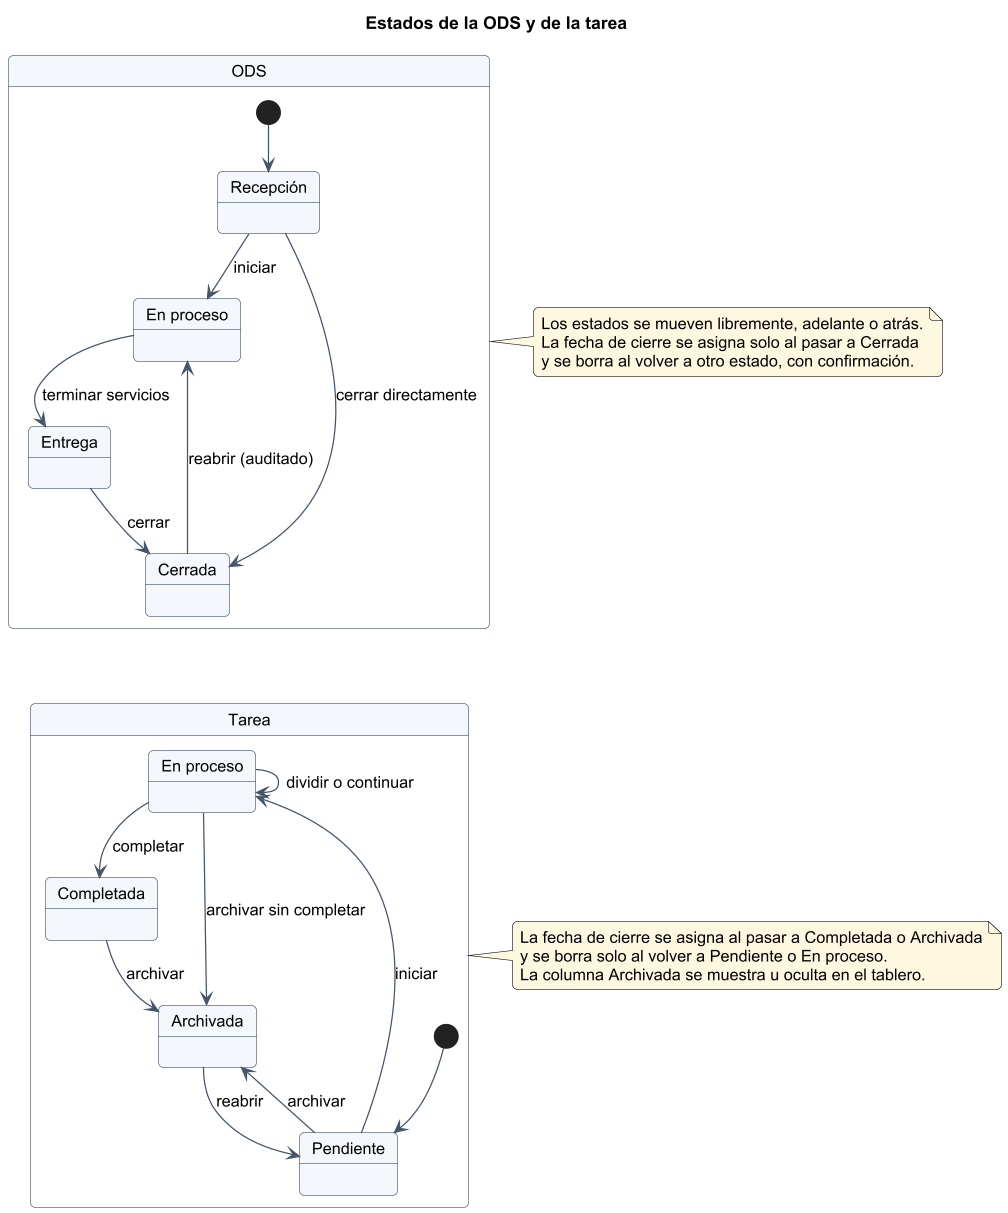

The diagram above was rendered by PlantUML. Its source (embedded in the PNG):
@startuml
skinparam shadowing false
skinparam defaultFontName Arial
skinparam defaultFontSize 13
skinparam dpi 120
skinparam roundCorner 8
skinparam ArrowColor #44546a
skinparam ClassBackgroundColor #f4f8fc
skinparam ClassBorderColor #44546a
skinparam PackageBackgroundColor #ffffff
skinparam NoteBackgroundColor #fff8e1
skinparam StateBackgroundColor #f4f8fc
skinparam StateBorderColor #44546a

title Estados de la ODS y de la tarea
state "ODS" as O {
  state "En proceso" as OP
  [*] --> Recepción
  Recepción --> OP : iniciar
  OP --> Entrega : terminar servicios
  Recepción --> Cerrada : cerrar directamente
  Entrega --> Cerrada : cerrar
  Cerrada --> OP : reabrir (auditado)
}
note right of O : Los estados se mueven libremente, adelante o atrás.\nLa fecha de cierre se asigna solo al pasar a Cerrada\ny se borra al volver a otro estado, con confirmación.
state "Tarea" as T {
  state "En proceso" as TP
  [*] --> Pendiente
  Pendiente --> TP : iniciar
  TP --> Completada : completar
  TP --> TP : dividir o continuar
  Pendiente --> Archivada : archivar
  TP --> Archivada : archivar sin completar
  Completada --> Archivada : archivar
  Archivada --> Pendiente : reabrir
}
note right of T : La fecha de cierre se asigna al pasar a Completada o Archivada\ny se borra solo al volver a Pendiente o En proceso.\nLa columna Archivada se muestra u oculta en el tablero.
O -[hidden]-> T
@enduml